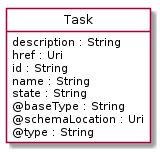

The diagram above was rendered by PlantUML. Its source (embedded in the PNG):
@startuml
hide circle
hide methods
hide stereotype
show <<Enumeration>> stereotype
skinparam class {
   BackgroundColor<<Enumeration>> #E6F5F7
   BackgroundColor<<Ref>> #FFFFE0
   BackgroundColor<<Pivot>> #FFFFFFF
   BackgroundColor<<SimpleType>> #E2F0DA
   BackgroundColor #FCF2E3
}

class Task <<Pivot>> {
    description : String
    href : Uri
    id : String
    name : String
    state : String
    @baseType : String
    @schemaLocation : Uri
    @type : String
}


@enduml